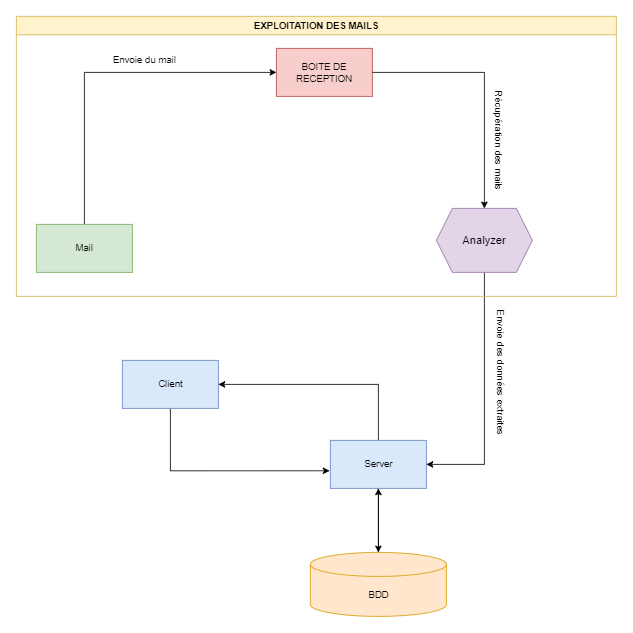

The diagram above was exported from draw.io. Its source (the exported page's mxGraphModel, read from the mxfile embedded in the PNG):
<mxGraphModel dx="1422" dy="794" grid="1" gridSize="10" guides="1" tooltips="1" connect="1" arrows="1" fold="1" page="1" pageScale="1" pageWidth="827" pageHeight="1169" math="0" shadow="0">
  <root>
    <mxCell id="0" />
    <mxCell id="1" parent="0" />
    <mxCell id="neDCFgky8U1R-yo_EDww-4" style="edgeStyle=orthogonalEdgeStyle;rounded=0;orthogonalLoop=1;jettySize=auto;html=1;" parent="1" target="neDCFgky8U1R-yo_EDww-3" edge="1">
      <mxGeometry relative="1" as="geometry">
        <mxPoint x="150" y="280" as="sourcePoint" />
        <Array as="points">
          <mxPoint x="150" y="80" />
        </Array>
      </mxGeometry>
    </mxCell>
    <mxCell id="neDCFgky8U1R-yo_EDww-1" value="Mail" style="rounded=0;whiteSpace=wrap;html=1;fillColor=#d5e8d4;strokeColor=#82b366;" parent="1" vertex="1">
      <mxGeometry x="90" y="270" width="120" height="60" as="geometry" />
    </mxCell>
    <mxCell id="neDCFgky8U1R-yo_EDww-8" style="edgeStyle=orthogonalEdgeStyle;rounded=0;orthogonalLoop=1;jettySize=auto;html=1;entryX=1;entryY=0.5;entryDx=0;entryDy=0;exitX=0.5;exitY=1;exitDx=0;exitDy=0;" parent="1" source="neDCFgky8U1R-yo_EDww-19" target="neDCFgky8U1R-yo_EDww-7" edge="1">
      <mxGeometry relative="1" as="geometry">
        <mxPoint x="650" y="280" as="sourcePoint" />
        <Array as="points">
          <mxPoint x="650" y="570" />
        </Array>
      </mxGeometry>
    </mxCell>
    <mxCell id="neDCFgky8U1R-yo_EDww-13" style="edgeStyle=orthogonalEdgeStyle;rounded=0;orthogonalLoop=1;jettySize=auto;html=1;exitX=0.5;exitY=1;exitDx=0;exitDy=0;entryX=0.5;entryY=0;entryDx=0;entryDy=0;entryPerimeter=0;" parent="1" source="neDCFgky8U1R-yo_EDww-7" target="neDCFgky8U1R-yo_EDww-12" edge="1">
      <mxGeometry relative="1" as="geometry" />
    </mxCell>
    <mxCell id="neDCFgky8U1R-yo_EDww-18" style="edgeStyle=orthogonalEdgeStyle;rounded=0;orthogonalLoop=1;jettySize=auto;html=1;entryX=1;entryY=0.5;entryDx=0;entryDy=0;" parent="1" source="neDCFgky8U1R-yo_EDww-7" target="neDCFgky8U1R-yo_EDww-9" edge="1">
      <mxGeometry relative="1" as="geometry">
        <Array as="points">
          <mxPoint x="517.5" y="470" />
        </Array>
      </mxGeometry>
    </mxCell>
    <mxCell id="neDCFgky8U1R-yo_EDww-7" value="Server" style="rounded=0;whiteSpace=wrap;html=1;fillColor=#dae8fc;strokeColor=#6c8ebf;" parent="1" vertex="1">
      <mxGeometry x="457.5" y="540" width="120" height="60" as="geometry" />
    </mxCell>
    <mxCell id="neDCFgky8U1R-yo_EDww-10" style="edgeStyle=orthogonalEdgeStyle;rounded=0;orthogonalLoop=1;jettySize=auto;html=1;entryX=-0.008;entryY=0.633;entryDx=0;entryDy=0;entryPerimeter=0;" parent="1" source="neDCFgky8U1R-yo_EDww-9" target="neDCFgky8U1R-yo_EDww-7" edge="1">
      <mxGeometry relative="1" as="geometry">
        <Array as="points">
          <mxPoint x="257.5" y="578" />
        </Array>
      </mxGeometry>
    </mxCell>
    <mxCell id="neDCFgky8U1R-yo_EDww-9" value="Client" style="rounded=0;whiteSpace=wrap;html=1;fillColor=#dae8fc;strokeColor=#6c8ebf;" parent="1" vertex="1">
      <mxGeometry x="197.5" y="440" width="120" height="60" as="geometry" />
    </mxCell>
    <mxCell id="neDCFgky8U1R-yo_EDww-11" value="EXPLOITATION DES MAILS" style="swimlane;whiteSpace=wrap;html=1;fillColor=#fff2cc;strokeColor=#d6b656;" parent="1" vertex="1">
      <mxGeometry x="65" y="10" width="750" height="350" as="geometry" />
    </mxCell>
    <mxCell id="neDCFgky8U1R-yo_EDww-3" value="BOITE DE RECEPTION" style="rounded=0;whiteSpace=wrap;html=1;fillColor=#f8cecc;strokeColor=#b85450;" parent="neDCFgky8U1R-yo_EDww-11" vertex="1">
      <mxGeometry x="325" y="40" width="120" height="60" as="geometry" />
    </mxCell>
    <mxCell id="neDCFgky8U1R-yo_EDww-5" style="edgeStyle=orthogonalEdgeStyle;rounded=0;orthogonalLoop=1;jettySize=auto;html=1;entryX=0.5;entryY=0;entryDx=0;entryDy=0;" parent="neDCFgky8U1R-yo_EDww-11" source="neDCFgky8U1R-yo_EDww-3" target="neDCFgky8U1R-yo_EDww-19" edge="1">
      <mxGeometry relative="1" as="geometry">
        <mxPoint x="585" y="220" as="targetPoint" />
      </mxGeometry>
    </mxCell>
    <mxCell id="neDCFgky8U1R-yo_EDww-19" value="&lt;font style=&quot;font-size: 14px;&quot;&gt;Analyzer&lt;/font&gt;" style="shape=hexagon;perimeter=hexagonPerimeter2;whiteSpace=wrap;html=1;fixedSize=1;fillColor=#e1d5e7;strokeColor=#9673a6;" parent="neDCFgky8U1R-yo_EDww-11" vertex="1">
      <mxGeometry x="525" y="240" width="120" height="80" as="geometry" />
    </mxCell>
    <mxCell id="A7IF4FKRHVO20MHV9I7x-1" value="Envoie du mail" style="text;strokeColor=none;fillColor=none;align=left;verticalAlign=middle;spacingLeft=4;spacingRight=4;overflow=hidden;points=[[0,0.5],[1,0.5]];portConstraint=eastwest;rotatable=0;whiteSpace=wrap;html=1;" vertex="1" parent="neDCFgky8U1R-yo_EDww-11">
      <mxGeometry x="115" y="40" width="115" height="30" as="geometry" />
    </mxCell>
    <mxCell id="A7IF4FKRHVO20MHV9I7x-3" value="Récupération des mails" style="text;html=1;strokeColor=none;fillColor=none;align=center;verticalAlign=middle;whiteSpace=wrap;rounded=0;rotation=90;" vertex="1" parent="neDCFgky8U1R-yo_EDww-11">
      <mxGeometry x="525" y="140" width="155" height="30" as="geometry" />
    </mxCell>
    <mxCell id="neDCFgky8U1R-yo_EDww-14" style="edgeStyle=orthogonalEdgeStyle;rounded=0;orthogonalLoop=1;jettySize=auto;html=1;" parent="1" source="neDCFgky8U1R-yo_EDww-12" target="neDCFgky8U1R-yo_EDww-7" edge="1">
      <mxGeometry relative="1" as="geometry" />
    </mxCell>
    <mxCell id="neDCFgky8U1R-yo_EDww-12" value="BDD" style="shape=cylinder3;whiteSpace=wrap;html=1;boundedLbl=1;backgroundOutline=1;size=15;fillColor=#ffe6cc;strokeColor=#d79b00;" parent="1" vertex="1">
      <mxGeometry x="432.5" y="680" width="170" height="80" as="geometry" />
    </mxCell>
    <mxCell id="A7IF4FKRHVO20MHV9I7x-4" value="Envoie des données extraites" style="text;html=1;strokeColor=none;fillColor=none;align=center;verticalAlign=middle;whiteSpace=wrap;rounded=0;rotation=90;" vertex="1" parent="1">
      <mxGeometry x="550" y="440" width="240" height="30" as="geometry" />
    </mxCell>
  </root>
</mxGraphModel>